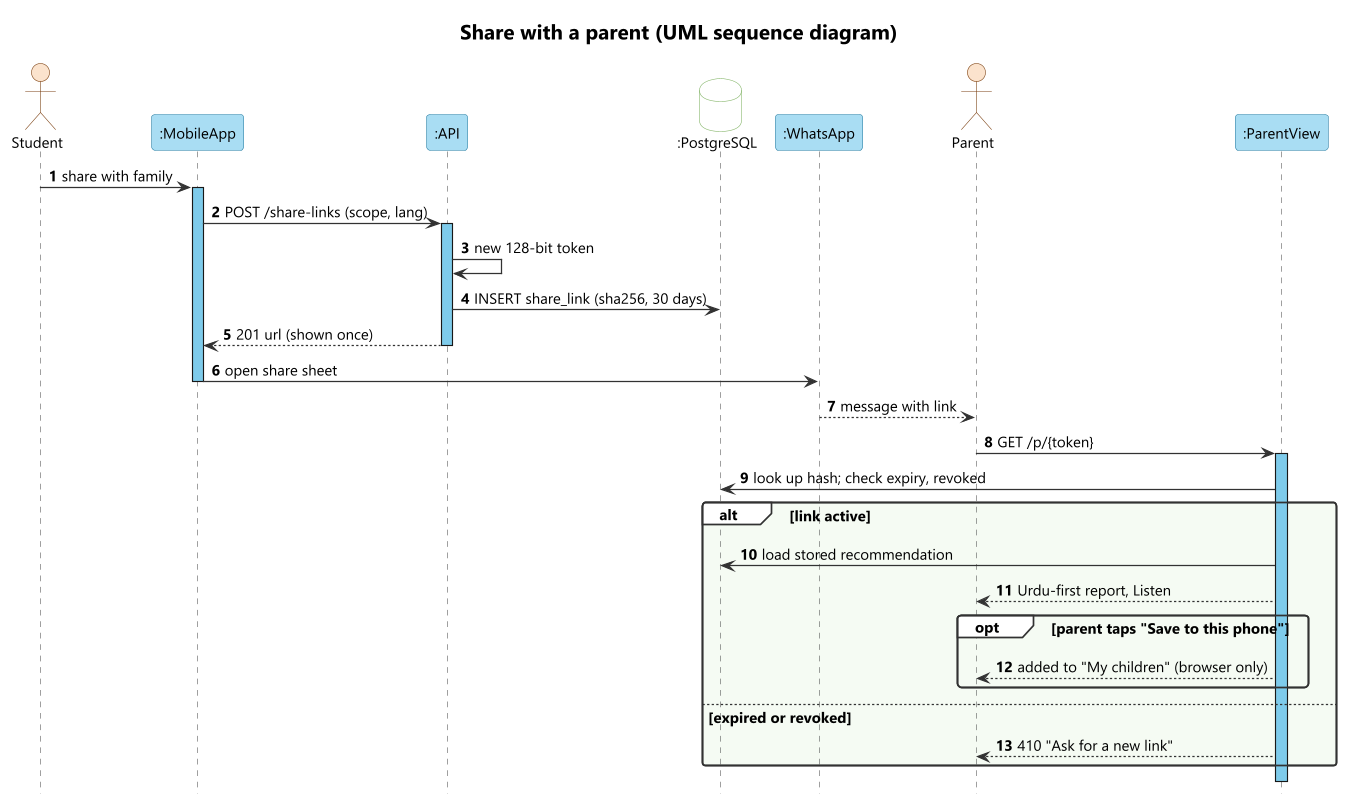

The diagram above was rendered by PlantUML. Its source (embedded in the PNG):
@startuml seq-04-share-parent
skinparamlocked Dpi 170
!include ../_style/rahyaab-uml.iuml
title Share with a parent (UML sequence diagram)
autonumber
hide footbox
actor Student
participant ":MobileApp" as App
participant ":API" as Api
database ":PostgreSQL" as Db
participant ":WhatsApp" as Wa
actor Parent
participant ":ParentView" as View
Student -> App : share with family
activate App
App -> Api : POST /share-links (scope, lang)
activate Api
Api -> Api : new 128-bit token
Api -> Db : INSERT share_link (sha256, 30 days)
Api --> App : 201 url (shown once)
deactivate Api
App -> Wa : open share sheet
deactivate App
Wa --> Parent : message with link
Parent -> View : GET /p/{token}
activate View
View -> Db : look up hash; check expiry, revoked
alt link active
  View -> Db : load stored recommendation
  View --> Parent : Urdu-first report, Listen
  opt parent taps "Save to this phone"
    View --> Parent : added to "My children" (browser only)
  end
else expired or revoked
  View --> Parent : 410 "Ask for a new link"
end
deactivate View
@enduml